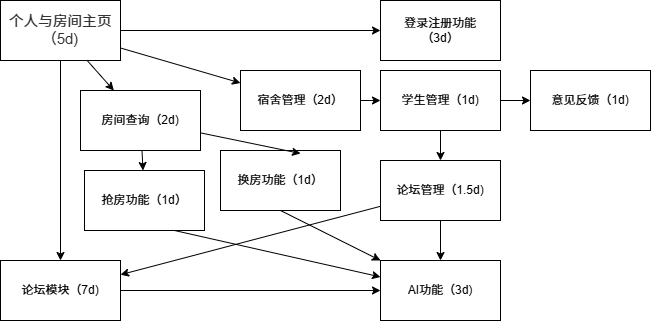

The diagram above was exported from draw.io. Its source (the exported page's mxGraphModel, read from the mxfile embedded in the PNG):
<mxGraphModel dx="955" dy="743" grid="1" gridSize="10" guides="1" tooltips="1" connect="1" arrows="1" fold="1" page="1" pageScale="1" pageWidth="827" pageHeight="1169" math="0" shadow="0">
  <root>
    <mxCell id="0" />
    <mxCell id="1" parent="0" />
    <mxCell id="e1wncKgCvYAMEgdhnL6O-1" value="&lt;span style=&quot;font-size: 11pt; color: rgb(51, 51, 51);&quot;&gt;个人与房间主页&lt;br&gt;（5d)&lt;/span&gt;" style="rounded=0;whiteSpace=wrap;html=1;" vertex="1" parent="1">
      <mxGeometry x="90" y="160" width="120" height="60" as="geometry" />
    </mxCell>
    <mxCell id="e1wncKgCvYAMEgdhnL6O-2" value="" style="endArrow=classic;html=1;rounded=0;" edge="1" parent="1" source="e1wncKgCvYAMEgdhnL6O-1" target="e1wncKgCvYAMEgdhnL6O-4">
      <mxGeometry width="50" height="50" relative="1" as="geometry">
        <mxPoint x="390" y="410" as="sourcePoint" />
        <mxPoint x="440" y="360" as="targetPoint" />
      </mxGeometry>
    </mxCell>
    <mxCell id="e1wncKgCvYAMEgdhnL6O-4" value="登录注册功能&lt;br&gt;（3d）" style="rounded=0;whiteSpace=wrap;html=1;" vertex="1" parent="1">
      <mxGeometry x="470" y="160" width="120" height="60" as="geometry" />
    </mxCell>
    <mxCell id="e1wncKgCvYAMEgdhnL6O-5" value="换房功能（1d）" style="rounded=0;whiteSpace=wrap;html=1;" vertex="1" parent="1">
      <mxGeometry x="310" y="310" width="120" height="60" as="geometry" />
    </mxCell>
    <mxCell id="e1wncKgCvYAMEgdhnL6O-6" value="抢房功能（1d）" style="rounded=0;whiteSpace=wrap;html=1;" vertex="1" parent="1">
      <mxGeometry x="174" y="330" width="120" height="60" as="geometry" />
    </mxCell>
    <mxCell id="e1wncKgCvYAMEgdhnL6O-7" value="房间查询（2d)" style="rounded=0;whiteSpace=wrap;html=1;" vertex="1" parent="1">
      <mxGeometry x="170" y="250" width="120" height="60" as="geometry" />
    </mxCell>
    <mxCell id="e1wncKgCvYAMEgdhnL6O-8" value="" style="endArrow=classic;html=1;rounded=0;" edge="1" parent="1" source="e1wncKgCvYAMEgdhnL6O-1" target="e1wncKgCvYAMEgdhnL6O-7">
      <mxGeometry width="50" height="50" relative="1" as="geometry">
        <mxPoint x="390" y="410" as="sourcePoint" />
        <mxPoint x="440" y="360" as="targetPoint" />
      </mxGeometry>
    </mxCell>
    <mxCell id="e1wncKgCvYAMEgdhnL6O-9" value="" style="endArrow=classic;html=1;rounded=0;" edge="1" parent="1" source="e1wncKgCvYAMEgdhnL6O-7" target="e1wncKgCvYAMEgdhnL6O-6">
      <mxGeometry width="50" height="50" relative="1" as="geometry">
        <mxPoint x="120" y="400" as="sourcePoint" />
        <mxPoint x="170" y="350" as="targetPoint" />
      </mxGeometry>
    </mxCell>
    <mxCell id="e1wncKgCvYAMEgdhnL6O-10" value="" style="endArrow=classic;html=1;rounded=0;entryX=0.667;entryY=0.05;entryDx=0;entryDy=0;entryPerimeter=0;" edge="1" parent="1" source="e1wncKgCvYAMEgdhnL6O-7" target="e1wncKgCvYAMEgdhnL6O-5">
      <mxGeometry width="50" height="50" relative="1" as="geometry">
        <mxPoint x="420" y="340" as="sourcePoint" />
        <mxPoint x="470" y="290" as="targetPoint" />
      </mxGeometry>
    </mxCell>
    <mxCell id="e1wncKgCvYAMEgdhnL6O-11" value="宿舍管理（2d）" style="rounded=0;whiteSpace=wrap;html=1;" vertex="1" parent="1">
      <mxGeometry x="330" y="230" width="120" height="60" as="geometry" />
    </mxCell>
    <mxCell id="e1wncKgCvYAMEgdhnL6O-12" value="" style="endArrow=classic;html=1;rounded=0;" edge="1" parent="1" source="e1wncKgCvYAMEgdhnL6O-1" target="e1wncKgCvYAMEgdhnL6O-11">
      <mxGeometry width="50" height="50" relative="1" as="geometry">
        <mxPoint x="390" y="410" as="sourcePoint" />
        <mxPoint x="440" y="360" as="targetPoint" />
      </mxGeometry>
    </mxCell>
    <mxCell id="e1wncKgCvYAMEgdhnL6O-13" value="学生管理（1d)" style="rounded=0;whiteSpace=wrap;html=1;" vertex="1" parent="1">
      <mxGeometry x="470" y="230" width="120" height="60" as="geometry" />
    </mxCell>
    <mxCell id="e1wncKgCvYAMEgdhnL6O-14" value="论坛管理（1.5d)" style="rounded=0;whiteSpace=wrap;html=1;" vertex="1" parent="1">
      <mxGeometry x="470" y="320" width="120" height="60" as="geometry" />
    </mxCell>
    <mxCell id="e1wncKgCvYAMEgdhnL6O-15" value="" style="endArrow=classic;html=1;rounded=0;" edge="1" parent="1" source="e1wncKgCvYAMEgdhnL6O-11" target="e1wncKgCvYAMEgdhnL6O-13">
      <mxGeometry width="50" height="50" relative="1" as="geometry">
        <mxPoint x="390" y="410" as="sourcePoint" />
        <mxPoint x="440" y="360" as="targetPoint" />
      </mxGeometry>
    </mxCell>
    <mxCell id="e1wncKgCvYAMEgdhnL6O-16" value="" style="endArrow=classic;html=1;rounded=0;" edge="1" parent="1" source="e1wncKgCvYAMEgdhnL6O-13" target="e1wncKgCvYAMEgdhnL6O-14">
      <mxGeometry width="50" height="50" relative="1" as="geometry">
        <mxPoint x="390" y="410" as="sourcePoint" />
        <mxPoint x="440" y="360" as="targetPoint" />
      </mxGeometry>
    </mxCell>
    <mxCell id="e1wncKgCvYAMEgdhnL6O-17" value="" style="endArrow=classic;html=1;rounded=0;" edge="1" parent="1" source="e1wncKgCvYAMEgdhnL6O-1" target="e1wncKgCvYAMEgdhnL6O-18">
      <mxGeometry width="50" height="50" relative="1" as="geometry">
        <mxPoint x="390" y="410" as="sourcePoint" />
        <mxPoint x="120" y="400" as="targetPoint" />
      </mxGeometry>
    </mxCell>
    <mxCell id="e1wncKgCvYAMEgdhnL6O-18" value="论坛模块（7d)" style="rounded=0;whiteSpace=wrap;html=1;" vertex="1" parent="1">
      <mxGeometry x="90" y="420" width="120" height="60" as="geometry" />
    </mxCell>
    <mxCell id="e1wncKgCvYAMEgdhnL6O-19" value="AI功能（3d)" style="rounded=0;whiteSpace=wrap;html=1;" vertex="1" parent="1">
      <mxGeometry x="470" y="420" width="120" height="60" as="geometry" />
    </mxCell>
    <mxCell id="e1wncKgCvYAMEgdhnL6O-20" value="" style="endArrow=classic;html=1;rounded=0;" edge="1" parent="1" source="e1wncKgCvYAMEgdhnL6O-18" target="e1wncKgCvYAMEgdhnL6O-19">
      <mxGeometry width="50" height="50" relative="1" as="geometry">
        <mxPoint x="390" y="410" as="sourcePoint" />
        <mxPoint x="440" y="360" as="targetPoint" />
      </mxGeometry>
    </mxCell>
    <mxCell id="e1wncKgCvYAMEgdhnL6O-21" value="" style="endArrow=classic;html=1;rounded=0;exitX=0.75;exitY=1;exitDx=0;exitDy=0;" edge="1" parent="1" source="e1wncKgCvYAMEgdhnL6O-6" target="e1wncKgCvYAMEgdhnL6O-19">
      <mxGeometry width="50" height="50" relative="1" as="geometry">
        <mxPoint x="310" y="460" as="sourcePoint" />
        <mxPoint x="360" y="410" as="targetPoint" />
      </mxGeometry>
    </mxCell>
    <mxCell id="e1wncKgCvYAMEgdhnL6O-22" value="" style="endArrow=classic;html=1;rounded=0;exitX=0.5;exitY=1;exitDx=0;exitDy=0;" edge="1" parent="1" source="e1wncKgCvYAMEgdhnL6O-5" target="e1wncKgCvYAMEgdhnL6O-19">
      <mxGeometry width="50" height="50" relative="1" as="geometry">
        <mxPoint x="390" y="410" as="sourcePoint" />
        <mxPoint x="440" y="360" as="targetPoint" />
      </mxGeometry>
    </mxCell>
    <mxCell id="e1wncKgCvYAMEgdhnL6O-23" value="" style="endArrow=classic;html=1;rounded=0;" edge="1" parent="1" source="e1wncKgCvYAMEgdhnL6O-14" target="e1wncKgCvYAMEgdhnL6O-18">
      <mxGeometry width="50" height="50" relative="1" as="geometry">
        <mxPoint x="390" y="410" as="sourcePoint" />
        <mxPoint x="440" y="360" as="targetPoint" />
      </mxGeometry>
    </mxCell>
    <mxCell id="e1wncKgCvYAMEgdhnL6O-24" value="" style="endArrow=classic;html=1;rounded=0;" edge="1" parent="1" source="e1wncKgCvYAMEgdhnL6O-14" target="e1wncKgCvYAMEgdhnL6O-19">
      <mxGeometry width="50" height="50" relative="1" as="geometry">
        <mxPoint x="560" y="400" as="sourcePoint" />
        <mxPoint x="440" y="360" as="targetPoint" />
      </mxGeometry>
    </mxCell>
    <mxCell id="e1wncKgCvYAMEgdhnL6O-27" value="意见反馈（1d)" style="rounded=0;whiteSpace=wrap;html=1;" vertex="1" parent="1">
      <mxGeometry x="620" y="230" width="120" height="60" as="geometry" />
    </mxCell>
    <mxCell id="e1wncKgCvYAMEgdhnL6O-28" value="" style="endArrow=classic;html=1;rounded=0;" edge="1" parent="1" source="e1wncKgCvYAMEgdhnL6O-13" target="e1wncKgCvYAMEgdhnL6O-27">
      <mxGeometry width="50" height="50" relative="1" as="geometry">
        <mxPoint x="390" y="410" as="sourcePoint" />
        <mxPoint x="440" y="360" as="targetPoint" />
      </mxGeometry>
    </mxCell>
  </root>
</mxGraphModel>